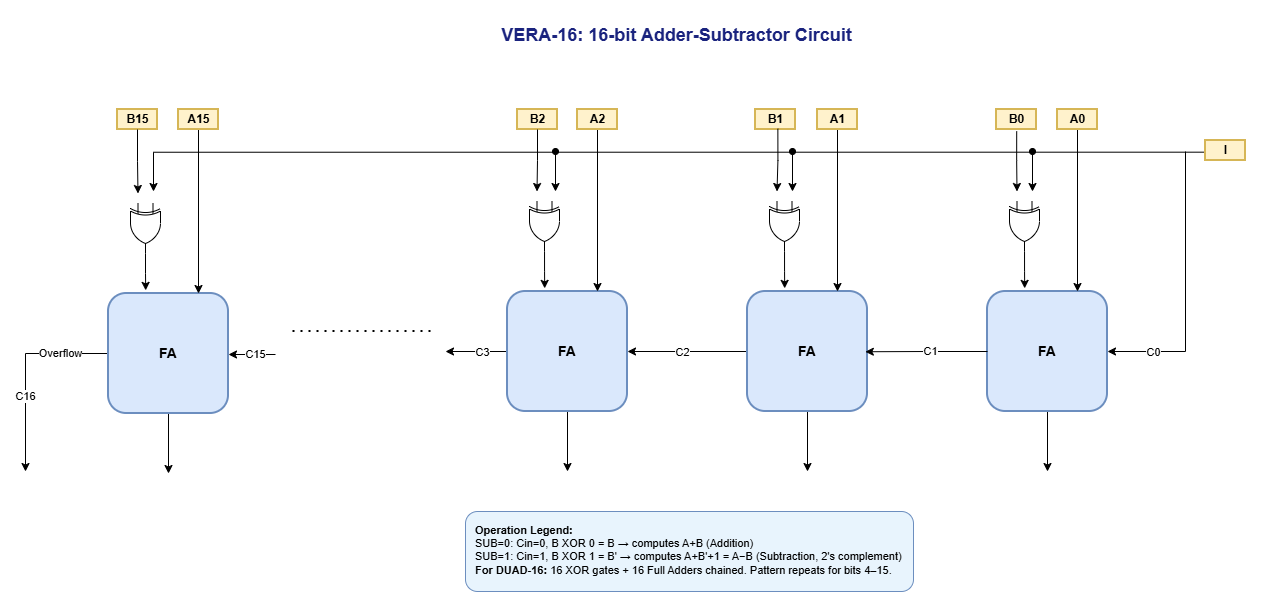

The diagram above was exported from draw.io. Its source (the exported page's mxGraphModel, read from the mxfile embedded in the PNG):
<mxGraphModel dx="1336" dy="604" grid="1" gridSize="10" guides="1" tooltips="1" connect="1" arrows="1" fold="1" page="1" pageScale="1" pageWidth="850" pageHeight="1100" math="0" shadow="0">
  <root>
    <mxCell id="0" />
    <mxCell id="1" parent="0" />
    <mxCell id="title" parent="1" style="text;html=1;strokeColor=none;fillColor=none;align=center;verticalAlign=middle;whiteSpace=wrap;rounded=0;fontSize=18;fontStyle=1;fontColor=#1a237e;" value="VERA-16: 16-bit Adder-Subtractor Circuit" vertex="1">
      <mxGeometry height="40" width="401" x="651" y="284" as="geometry" />
    </mxCell>
    <mxCell id="sub_line" edge="1" parent="1" style="edgeStyle=none;html=1;exitX=1;exitY=0.5;exitDx=0;exitDy=0;entryX=0;entryY=0.5;entryDx=0;entryDy=0;strokeColor=#b71c1c;strokeWidth=2;endArrow=none;" value="">
      <mxGeometry relative="1" as="geometry">
        <Array as="points">
          <mxPoint x="120" y="115" />
          <mxPoint x="1250" y="115" />
        </Array>
      </mxGeometry>
    </mxCell>
    <mxCell id="4RzcG874_WP2NkDm2cNP-4" edge="1" parent="1" source="fa3" style="edgeStyle=orthogonalEdgeStyle;rounded=0;orthogonalLoop=1;jettySize=auto;html=1;">
      <mxGeometry relative="1" as="geometry">
        <mxPoint x="1222.0000000000002" y="740" as="targetPoint" />
      </mxGeometry>
    </mxCell>
    <mxCell id="4RzcG874_WP2NkDm2cNP-62" edge="1" parent="1" source="fa3" style="edgeStyle=orthogonalEdgeStyle;rounded=0;orthogonalLoop=1;jettySize=auto;html=1;startArrow=classic;startFill=1;endArrow=none;endFill=0;">
      <mxGeometry relative="1" as="geometry">
        <mxPoint x="1360" y="420" as="targetPoint" />
      </mxGeometry>
    </mxCell>
    <mxCell id="4RzcG874_WP2NkDm2cNP-63" connectable="0" parent="4RzcG874_WP2NkDm2cNP-62" style="edgeLabel;html=1;align=center;verticalAlign=middle;resizable=0;points=[];" value="C0" vertex="1">
      <mxGeometry relative="1" x="-0.6777" as="geometry">
        <mxPoint as="offset" />
      </mxGeometry>
    </mxCell>
    <mxCell id="fa3" parent="1" style="rounded=1;whiteSpace=wrap;html=1;fillColor=#dae8fc;strokeColor=#6c8ebf;fontSize=14;fontStyle=1;strokeWidth=2;" value="FA" vertex="1">
      <mxGeometry height="120" width="120" x="1162" y="560" as="geometry" />
    </mxCell>
    <mxCell id="legend" parent="1" style="text;html=1;strokeColor=#6c8ebf;fillColor=#e8f4fd;align=left;verticalAlign=top;whiteSpace=wrap;rounded=1;fontSize=11;spacingLeft=8;spacingTop=6;" value="&lt;b&gt;Operation Legend:&lt;/b&gt;&lt;br&gt;SUB=0: Cin=0, B XOR 0 = B → computes A+B (Addition)&lt;br&gt;SUB=1: Cin=1, B XOR 1 = B' → computes A+B'+1 = A−B (Subtraction, 2's complement)&lt;br&gt;&lt;b&gt;For DUAD-16:&lt;/b&gt; 16 XOR gates + 16 Full Adders chained. Pattern repeats for bits 4–15." vertex="1">
      <mxGeometry height="80" width="448" x="640" y="780" as="geometry" />
    </mxCell>
    <mxCell id="4RzcG874_WP2NkDm2cNP-1" parent="1" style="verticalLabelPosition=bottom;shadow=0;dashed=0;align=center;html=1;verticalAlign=top;shape=mxgraph.electrical.logic_gates.logic_gate;operation=xor;rotation=90;" value="" vertex="1">
      <mxGeometry height="30" width="50" x="1174" y="480" as="geometry" />
    </mxCell>
    <mxCell id="4RzcG874_WP2NkDm2cNP-3" edge="1" parent="1" source="4RzcG874_WP2NkDm2cNP-1" style="edgeStyle=orthogonalEdgeStyle;rounded=0;orthogonalLoop=1;jettySize=auto;html=1;entryX=0.31;entryY=-0.026;entryDx=0;entryDy=0;entryPerimeter=0;" target="fa3">
      <mxGeometry relative="1" as="geometry" />
    </mxCell>
    <mxCell id="4RzcG874_WP2NkDm2cNP-17" parent="1" style="shape=mxgraph.gates.2-input.xor;html=1;fillColor=#fff2cc;strokeColor=#d6b656;strokeWidth=2;" value="&lt;b&gt;B0&lt;/b&gt;" vertex="1">
      <mxGeometry height="20" width="40" x="1171" y="378" as="geometry" />
    </mxCell>
    <mxCell id="4RzcG874_WP2NkDm2cNP-18" edge="1" parent="1" source="4RzcG874_WP2NkDm2cNP-17" style="edgeStyle=orthogonalEdgeStyle;rounded=0;orthogonalLoop=1;jettySize=auto;html=1;exitX=0.505;exitY=1.09;exitDx=0;exitDy=0;exitPerimeter=0;">
      <mxGeometry relative="1" as="geometry">
        <mxPoint x="1190.4999999999998" y="410" as="sourcePoint" />
        <mxPoint x="1191.5" y="460" as="targetPoint" />
      </mxGeometry>
    </mxCell>
    <mxCell id="4RzcG874_WP2NkDm2cNP-20" edge="1" parent="1" source="4RzcG874_WP2NkDm2cNP-19" style="edgeStyle=orthogonalEdgeStyle;rounded=0;orthogonalLoop=1;jettySize=auto;html=1;entryX=0.75;entryY=0;entryDx=0;entryDy=0;" target="fa3">
      <mxGeometry relative="1" as="geometry" />
    </mxCell>
    <mxCell id="4RzcG874_WP2NkDm2cNP-19" parent="1" style="shape=mxgraph.gates.2-input.xor;html=1;fillColor=#fff2cc;strokeColor=#d6b656;strokeWidth=2;" value="&lt;b&gt;A0&lt;/b&gt;" vertex="1">
      <mxGeometry height="20" width="40" x="1232" y="378" as="geometry" />
    </mxCell>
    <mxCell id="4RzcG874_WP2NkDm2cNP-21" edge="1" parent="1" source="4RzcG874_WP2NkDm2cNP-22" style="edgeStyle=orthogonalEdgeStyle;rounded=0;orthogonalLoop=1;jettySize=auto;html=1;">
      <mxGeometry relative="1" as="geometry">
        <mxPoint x="982.0000000000002" y="740" as="targetPoint" />
      </mxGeometry>
    </mxCell>
    <mxCell id="4RzcG874_WP2NkDm2cNP-56" edge="1" parent="1" source="4RzcG874_WP2NkDm2cNP-22" style="edgeStyle=orthogonalEdgeStyle;rounded=0;orthogonalLoop=1;jettySize=auto;html=1;entryX=1;entryY=0.5;entryDx=0;entryDy=0;" target="4RzcG874_WP2NkDm2cNP-30">
      <mxGeometry relative="1" as="geometry" />
    </mxCell>
    <mxCell id="4RzcG874_WP2NkDm2cNP-59" connectable="0" parent="4RzcG874_WP2NkDm2cNP-56" style="edgeLabel;html=1;align=center;verticalAlign=middle;resizable=0;points=[];" value="C2" vertex="1">
      <mxGeometry relative="1" x="0.0889" as="geometry">
        <mxPoint as="offset" />
      </mxGeometry>
    </mxCell>
    <mxCell id="4RzcG874_WP2NkDm2cNP-22" parent="1" style="rounded=1;whiteSpace=wrap;html=1;fillColor=#dae8fc;strokeColor=#6c8ebf;fontSize=14;fontStyle=1;strokeWidth=2;" value="FA" vertex="1">
      <mxGeometry height="120" width="120" x="922" y="560" as="geometry" />
    </mxCell>
    <mxCell id="4RzcG874_WP2NkDm2cNP-23" parent="1" style="verticalLabelPosition=bottom;shadow=0;dashed=0;align=center;html=1;verticalAlign=top;shape=mxgraph.electrical.logic_gates.logic_gate;operation=xor;rotation=90;" value="" vertex="1">
      <mxGeometry height="30" width="50" x="934" y="480" as="geometry" />
    </mxCell>
    <mxCell id="4RzcG874_WP2NkDm2cNP-24" edge="1" parent="1" source="4RzcG874_WP2NkDm2cNP-23" style="edgeStyle=orthogonalEdgeStyle;rounded=0;orthogonalLoop=1;jettySize=auto;html=1;entryX=0.31;entryY=-0.026;entryDx=0;entryDy=0;entryPerimeter=0;" target="4RzcG874_WP2NkDm2cNP-22">
      <mxGeometry relative="1" as="geometry" />
    </mxCell>
    <mxCell id="4RzcG874_WP2NkDm2cNP-25" parent="1" style="shape=mxgraph.gates.2-input.xor;html=1;fillColor=#fff2cc;strokeColor=#d6b656;strokeWidth=2;" value="&lt;b&gt;B1&lt;/b&gt;" vertex="1">
      <mxGeometry height="20" width="40" x="930" y="378" as="geometry" />
    </mxCell>
    <mxCell id="4RzcG874_WP2NkDm2cNP-26" edge="1" parent="1" source="4RzcG874_WP2NkDm2cNP-25" style="edgeStyle=orthogonalEdgeStyle;rounded=0;orthogonalLoop=1;jettySize=auto;html=1;exitX=0.559;exitY=0.964;exitDx=0;exitDy=0;exitPerimeter=0;">
      <mxGeometry relative="1" as="geometry">
        <mxPoint x="950.4999999999998" y="410" as="sourcePoint" />
        <mxPoint x="951.5" y="460" as="targetPoint" />
      </mxGeometry>
    </mxCell>
    <mxCell id="4RzcG874_WP2NkDm2cNP-27" edge="1" parent="1" source="4RzcG874_WP2NkDm2cNP-28" style="edgeStyle=orthogonalEdgeStyle;rounded=0;orthogonalLoop=1;jettySize=auto;html=1;entryX=0.75;entryY=0;entryDx=0;entryDy=0;" target="4RzcG874_WP2NkDm2cNP-22">
      <mxGeometry relative="1" as="geometry" />
    </mxCell>
    <mxCell id="4RzcG874_WP2NkDm2cNP-28" parent="1" style="shape=mxgraph.gates.2-input.xor;html=1;fillColor=#fff2cc;strokeColor=#d6b656;strokeWidth=2;" value="&lt;b&gt;A1&lt;/b&gt;" vertex="1">
      <mxGeometry height="20" width="40" x="992" y="378" as="geometry" />
    </mxCell>
    <mxCell id="4RzcG874_WP2NkDm2cNP-29" edge="1" parent="1" source="4RzcG874_WP2NkDm2cNP-30" style="edgeStyle=orthogonalEdgeStyle;rounded=0;orthogonalLoop=1;jettySize=auto;html=1;">
      <mxGeometry relative="1" as="geometry">
        <mxPoint x="742.0000000000002" y="740" as="targetPoint" />
      </mxGeometry>
    </mxCell>
    <mxCell id="4RzcG874_WP2NkDm2cNP-53" edge="1" parent="1" source="4RzcG874_WP2NkDm2cNP-30" style="edgeStyle=orthogonalEdgeStyle;rounded=0;orthogonalLoop=1;jettySize=auto;html=1;">
      <mxGeometry relative="1" as="geometry">
        <mxPoint x="620" y="620" as="targetPoint" />
      </mxGeometry>
    </mxCell>
    <mxCell id="4RzcG874_WP2NkDm2cNP-60" connectable="0" parent="4RzcG874_WP2NkDm2cNP-53" style="edgeLabel;html=1;align=center;verticalAlign=middle;resizable=0;points=[];" value="C3" vertex="1">
      <mxGeometry relative="1" x="-0.1688" as="geometry">
        <mxPoint as="offset" />
      </mxGeometry>
    </mxCell>
    <mxCell id="4RzcG874_WP2NkDm2cNP-30" parent="1" style="rounded=1;whiteSpace=wrap;html=1;fillColor=#dae8fc;strokeColor=#6c8ebf;fontSize=14;fontStyle=1;strokeWidth=2;" value="FA" vertex="1">
      <mxGeometry height="120" width="120" x="682" y="560" as="geometry" />
    </mxCell>
    <mxCell id="4RzcG874_WP2NkDm2cNP-31" parent="1" style="verticalLabelPosition=bottom;shadow=0;dashed=0;align=center;html=1;verticalAlign=top;shape=mxgraph.electrical.logic_gates.logic_gate;operation=xor;rotation=90;" value="" vertex="1">
      <mxGeometry height="30" width="50" x="694" y="480" as="geometry" />
    </mxCell>
    <mxCell id="4RzcG874_WP2NkDm2cNP-32" edge="1" parent="1" source="4RzcG874_WP2NkDm2cNP-31" style="edgeStyle=orthogonalEdgeStyle;rounded=0;orthogonalLoop=1;jettySize=auto;html=1;entryX=0.31;entryY=-0.026;entryDx=0;entryDy=0;entryPerimeter=0;" target="4RzcG874_WP2NkDm2cNP-30">
      <mxGeometry relative="1" as="geometry" />
    </mxCell>
    <mxCell id="4RzcG874_WP2NkDm2cNP-33" parent="1" style="shape=mxgraph.gates.2-input.xor;html=1;fillColor=#fff2cc;strokeColor=#d6b656;strokeWidth=2;" value="&lt;b&gt;B2&lt;/b&gt;" vertex="1">
      <mxGeometry height="20" width="40" x="692" y="378" as="geometry" />
    </mxCell>
    <mxCell id="4RzcG874_WP2NkDm2cNP-34" edge="1" parent="1" source="4RzcG874_WP2NkDm2cNP-33" style="edgeStyle=orthogonalEdgeStyle;rounded=0;orthogonalLoop=1;jettySize=auto;html=1;exitX=0.5;exitY=1;exitDx=0;exitDy=0;">
      <mxGeometry relative="1" as="geometry">
        <mxPoint x="710.4999999999998" y="410" as="sourcePoint" />
        <mxPoint x="711.5" y="460" as="targetPoint" />
      </mxGeometry>
    </mxCell>
    <mxCell id="4RzcG874_WP2NkDm2cNP-35" edge="1" parent="1" source="4RzcG874_WP2NkDm2cNP-36" style="edgeStyle=orthogonalEdgeStyle;rounded=0;orthogonalLoop=1;jettySize=auto;html=1;entryX=0.75;entryY=0;entryDx=0;entryDy=0;" target="4RzcG874_WP2NkDm2cNP-30">
      <mxGeometry relative="1" as="geometry" />
    </mxCell>
    <mxCell id="4RzcG874_WP2NkDm2cNP-36" parent="1" style="shape=mxgraph.gates.2-input.xor;html=1;fillColor=#fff2cc;strokeColor=#d6b656;strokeWidth=2;" value="&lt;b&gt;A2&lt;/b&gt;" vertex="1">
      <mxGeometry height="20" width="40" x="752" y="378" as="geometry" />
    </mxCell>
    <mxCell id="4RzcG874_WP2NkDm2cNP-37" edge="1" parent="1" source="4RzcG874_WP2NkDm2cNP-38" style="edgeStyle=orthogonalEdgeStyle;rounded=0;orthogonalLoop=1;jettySize=auto;html=1;">
      <mxGeometry relative="1" as="geometry">
        <mxPoint x="343.0000000000002" y="742" as="targetPoint" />
      </mxGeometry>
    </mxCell>
    <mxCell id="4RzcG874_WP2NkDm2cNP-55" edge="1" parent="1" style="edgeStyle=orthogonalEdgeStyle;rounded=0;orthogonalLoop=1;jettySize=auto;html=1;startArrow=classic;startFill=1;endArrow=none;endFill=0;">
      <mxGeometry relative="1" as="geometry">
        <mxPoint x="403" y="623" as="sourcePoint" />
        <mxPoint x="450" y="623" as="targetPoint" />
      </mxGeometry>
    </mxCell>
    <mxCell id="4RzcG874_WP2NkDm2cNP-61" connectable="0" parent="4RzcG874_WP2NkDm2cNP-55" style="edgeLabel;html=1;align=center;verticalAlign=middle;resizable=0;points=[];" value="C15" vertex="1">
      <mxGeometry relative="1" x="0.1319" y="1" as="geometry">
        <mxPoint as="offset" />
      </mxGeometry>
    </mxCell>
    <mxCell id="4RzcG874_WP2NkDm2cNP-64" edge="1" parent="1" source="4RzcG874_WP2NkDm2cNP-38" style="edgeStyle=orthogonalEdgeStyle;rounded=0;orthogonalLoop=1;jettySize=auto;html=1;">
      <mxGeometry relative="1" as="geometry">
        <mxPoint x="200" y="740" as="targetPoint" />
      </mxGeometry>
    </mxCell>
    <mxCell id="4RzcG874_WP2NkDm2cNP-65" connectable="0" parent="4RzcG874_WP2NkDm2cNP-64" style="edgeLabel;html=1;align=center;verticalAlign=middle;resizable=0;points=[];" value="Overflow" vertex="1">
      <mxGeometry relative="1" x="-0.5211" y="-1" as="geometry">
        <mxPoint as="offset" />
      </mxGeometry>
    </mxCell>
    <mxCell id="4RzcG874_WP2NkDm2cNP-66" connectable="0" parent="4RzcG874_WP2NkDm2cNP-64" style="edgeLabel;html=1;align=center;verticalAlign=middle;resizable=0;points=[];" value="C16" vertex="1">
      <mxGeometry relative="1" x="0.2444" y="-1" as="geometry">
        <mxPoint as="offset" />
      </mxGeometry>
    </mxCell>
    <mxCell id="4RzcG874_WP2NkDm2cNP-38" parent="1" style="rounded=1;whiteSpace=wrap;html=1;fillColor=#dae8fc;strokeColor=#6c8ebf;fontSize=14;fontStyle=1;strokeWidth=2;" value="FA" vertex="1">
      <mxGeometry height="120" width="120" x="283" y="562" as="geometry" />
    </mxCell>
    <mxCell id="4RzcG874_WP2NkDm2cNP-39" parent="1" style="verticalLabelPosition=bottom;shadow=0;dashed=0;align=center;html=1;verticalAlign=top;shape=mxgraph.electrical.logic_gates.logic_gate;operation=xor;rotation=90;" value="" vertex="1">
      <mxGeometry height="30" width="50" x="295" y="482" as="geometry" />
    </mxCell>
    <mxCell id="4RzcG874_WP2NkDm2cNP-40" edge="1" parent="1" source="4RzcG874_WP2NkDm2cNP-39" style="edgeStyle=orthogonalEdgeStyle;rounded=0;orthogonalLoop=1;jettySize=auto;html=1;entryX=0.31;entryY=-0.026;entryDx=0;entryDy=0;entryPerimeter=0;" target="4RzcG874_WP2NkDm2cNP-38">
      <mxGeometry relative="1" as="geometry" />
    </mxCell>
    <mxCell id="4RzcG874_WP2NkDm2cNP-41" parent="1" style="shape=mxgraph.gates.2-input.xor;html=1;fillColor=#fff2cc;strokeColor=#d6b656;strokeWidth=2;" value="&lt;b&gt;B15&lt;/b&gt;" vertex="1">
      <mxGeometry height="20" width="40" x="292" y="378" as="geometry" />
    </mxCell>
    <mxCell id="4RzcG874_WP2NkDm2cNP-42" edge="1" parent="1" source="4RzcG874_WP2NkDm2cNP-41" style="edgeStyle=orthogonalEdgeStyle;rounded=0;orthogonalLoop=1;jettySize=auto;html=1;exitX=0.5;exitY=1;exitDx=0;exitDy=0;">
      <mxGeometry relative="1" as="geometry">
        <mxPoint x="311.4999999999998" y="412" as="sourcePoint" />
        <mxPoint x="312.5" y="462" as="targetPoint" />
      </mxGeometry>
    </mxCell>
    <mxCell id="4RzcG874_WP2NkDm2cNP-43" edge="1" parent="1" source="4RzcG874_WP2NkDm2cNP-44" style="edgeStyle=orthogonalEdgeStyle;rounded=0;orthogonalLoop=1;jettySize=auto;html=1;entryX=0.75;entryY=0;entryDx=0;entryDy=0;" target="4RzcG874_WP2NkDm2cNP-38">
      <mxGeometry relative="1" as="geometry" />
    </mxCell>
    <mxCell id="4RzcG874_WP2NkDm2cNP-44" parent="1" style="shape=mxgraph.gates.2-input.xor;html=1;fillColor=#fff2cc;strokeColor=#d6b656;strokeWidth=2;" value="&lt;b&gt;A15&lt;/b&gt;" vertex="1">
      <mxGeometry height="20" width="40" x="353" y="378" as="geometry" />
    </mxCell>
    <mxCell id="4RzcG874_WP2NkDm2cNP-45" edge="1" parent="1" source="4RzcG874_WP2NkDm2cNP-69" style="endArrow=classic;html=1;rounded=0;edgeStyle=orthogonalEdgeStyle;exitX=-0.012;exitY=0.584;exitDx=0;exitDy=0;exitPerimeter=0;" value="">
      <mxGeometry height="50" relative="1" width="50" as="geometry">
        <Array as="points">
          <mxPoint x="328" y="421" />
        </Array>
        <mxPoint x="1370" y="420" as="sourcePoint" />
        <mxPoint x="328" y="460" as="targetPoint" />
      </mxGeometry>
    </mxCell>
    <mxCell id="4RzcG874_WP2NkDm2cNP-46" edge="1" parent="1" style="endArrow=classic;html=1;rounded=0;startArrow=oval;startFill=1;" value="">
      <mxGeometry height="50" relative="1" width="50" as="geometry">
        <mxPoint x="730" y="420" as="sourcePoint" />
        <mxPoint x="730" y="460" as="targetPoint" />
      </mxGeometry>
    </mxCell>
    <mxCell id="4RzcG874_WP2NkDm2cNP-47" edge="1" parent="1" style="endArrow=classic;html=1;rounded=0;startArrow=oval;startFill=1;" value="">
      <mxGeometry height="50" relative="1" width="50" as="geometry">
        <mxPoint x="967" y="420" as="sourcePoint" />
        <mxPoint x="967" y="460" as="targetPoint" />
      </mxGeometry>
    </mxCell>
    <mxCell id="4RzcG874_WP2NkDm2cNP-48" edge="1" parent="1" style="endArrow=classic;html=1;rounded=0;startArrow=oval;startFill=1;" value="">
      <mxGeometry height="50" relative="1" width="50" as="geometry">
        <mxPoint x="1207" y="420" as="sourcePoint" />
        <mxPoint x="1207" y="460" as="targetPoint" />
      </mxGeometry>
    </mxCell>
    <mxCell id="4RzcG874_WP2NkDm2cNP-52" edge="1" parent="1" style="endArrow=none;dashed=1;html=1;dashPattern=1 3;strokeWidth=2;rounded=0;" value="">
      <mxGeometry height="50" relative="1" width="50" as="geometry">
        <mxPoint x="467.5" y="600" as="sourcePoint" />
        <mxPoint x="607.5" y="600" as="targetPoint" />
      </mxGeometry>
    </mxCell>
    <mxCell id="4RzcG874_WP2NkDm2cNP-57" edge="1" parent="1" source="fa3" style="edgeStyle=orthogonalEdgeStyle;rounded=0;orthogonalLoop=1;jettySize=auto;html=1;entryX=0.982;entryY=0.502;entryDx=0;entryDy=0;entryPerimeter=0;" target="4RzcG874_WP2NkDm2cNP-22">
      <mxGeometry relative="1" as="geometry" />
    </mxCell>
    <mxCell id="4RzcG874_WP2NkDm2cNP-58" connectable="0" parent="4RzcG874_WP2NkDm2cNP-57" style="edgeLabel;html=1;align=center;verticalAlign=middle;resizable=0;points=[];" value="C1" vertex="1">
      <mxGeometry relative="1" x="-0.0409" y="-1" as="geometry">
        <mxPoint x="1" as="offset" />
      </mxGeometry>
    </mxCell>
    <mxCell id="4RzcG874_WP2NkDm2cNP-69" parent="1" style="shape=mxgraph.gates.2-input.xor;html=1;fillColor=#fff2cc;strokeColor=#d6b656;strokeWidth=2;" value="&lt;b&gt;I&lt;/b&gt;" vertex="1">
      <mxGeometry height="20" width="40" x="1380" y="409" as="geometry" />
    </mxCell>
  </root>
</mxGraphModel>